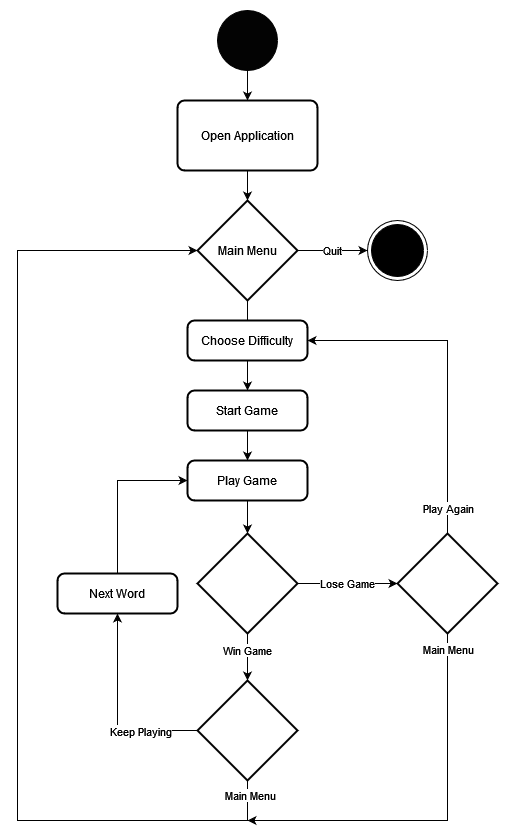

The diagram above was exported from draw.io. Its source (the exported page's mxGraphModel, read from the mxfile embedded in the PNG):
<mxGraphModel dx="1434" dy="782" grid="1" gridSize="10" guides="1" tooltips="1" connect="1" arrows="1" fold="1" page="1" pageScale="1" pageWidth="827" pageHeight="1169" background="#ffffff" math="0" shadow="0">
  <root>
    <mxCell id="0" />
    <mxCell id="1" parent="0" />
    <mxCell id="IhYrTq_kV8VDLxUvGRr1-8" style="edgeStyle=orthogonalEdgeStyle;rounded=0;orthogonalLoop=1;jettySize=auto;html=1;exitX=0.5;exitY=1;exitDx=0;exitDy=0;exitPerimeter=0;entryX=0.5;entryY=0;entryDx=0;entryDy=0;entryPerimeter=0;strokeColor=#030303;" parent="1" source="IhYrTq_kV8VDLxUvGRr1-3" edge="1">
      <mxGeometry relative="1" as="geometry">
        <mxPoint x="400" y="230" as="targetPoint" />
      </mxGeometry>
    </mxCell>
    <mxCell id="IhYrTq_kV8VDLxUvGRr1-3" value="" style="verticalLabelPosition=bottom;verticalAlign=top;html=1;shape=mxgraph.flowchart.on-page_reference;fillColor=#030303;" parent="1" vertex="1">
      <mxGeometry x="370" y="140" width="60" height="60" as="geometry" />
    </mxCell>
    <mxCell id="IhYrTq_kV8VDLxUvGRr1-12" style="edgeStyle=orthogonalEdgeStyle;rounded=0;orthogonalLoop=1;jettySize=auto;html=1;exitX=0.5;exitY=1;exitDx=0;exitDy=0;entryX=0.5;entryY=0;entryDx=0;entryDy=0;entryPerimeter=0;" parent="1" source="IhYrTq_kV8VDLxUvGRr1-10" target="IhYrTq_kV8VDLxUvGRr1-11" edge="1">
      <mxGeometry relative="1" as="geometry" />
    </mxCell>
    <mxCell id="IhYrTq_kV8VDLxUvGRr1-10" value="Open Application" style="rounded=1;whiteSpace=wrap;html=1;absoluteArcSize=1;arcSize=14;strokeWidth=2;" parent="1" vertex="1">
      <mxGeometry x="330" y="230" width="140" height="70" as="geometry" />
    </mxCell>
    <mxCell id="DkXCeMKWjh5OQ_WfoUJH-2" style="edgeStyle=orthogonalEdgeStyle;rounded=0;orthogonalLoop=1;jettySize=auto;html=1;exitX=0.5;exitY=1;exitDx=0;exitDy=0;exitPerimeter=0;entryX=0.5;entryY=0;entryDx=0;entryDy=0;" edge="1" parent="1" source="IhYrTq_kV8VDLxUvGRr1-11" target="DkXCeMKWjh5OQ_WfoUJH-1">
      <mxGeometry relative="1" as="geometry" />
    </mxCell>
    <mxCell id="DkXCeMKWjh5OQ_WfoUJH-27" value="&lt;div&gt;Quit&lt;/div&gt;" style="edgeStyle=orthogonalEdgeStyle;rounded=0;orthogonalLoop=1;jettySize=auto;html=1;exitX=1;exitY=0.5;exitDx=0;exitDy=0;exitPerimeter=0;" edge="1" parent="1" source="IhYrTq_kV8VDLxUvGRr1-11">
      <mxGeometry relative="1" as="geometry">
        <mxPoint x="520" y="380" as="targetPoint" />
      </mxGeometry>
    </mxCell>
    <mxCell id="IhYrTq_kV8VDLxUvGRr1-11" value="Main Menu" style="strokeWidth=2;html=1;shape=mxgraph.flowchart.decision;whiteSpace=wrap;" parent="1" vertex="1">
      <mxGeometry x="350" y="330" width="100" height="100" as="geometry" />
    </mxCell>
    <mxCell id="DkXCeMKWjh5OQ_WfoUJH-1" value="Start Game" style="rounded=1;whiteSpace=wrap;html=1;absoluteArcSize=1;arcSize=14;strokeWidth=2;" vertex="1" parent="1">
      <mxGeometry x="340" y="520" width="120" height="40" as="geometry" />
    </mxCell>
    <mxCell id="DkXCeMKWjh5OQ_WfoUJH-3" value="Choose Difficulty" style="rounded=1;whiteSpace=wrap;html=1;absoluteArcSize=1;arcSize=14;strokeWidth=2;" vertex="1" parent="1">
      <mxGeometry x="340" y="450" width="120" height="40" as="geometry" />
    </mxCell>
    <mxCell id="DkXCeMKWjh5OQ_WfoUJH-16" style="edgeStyle=orthogonalEdgeStyle;rounded=0;orthogonalLoop=1;jettySize=auto;html=1;exitX=0.5;exitY=0;exitDx=0;exitDy=0;entryX=0;entryY=0.5;entryDx=0;entryDy=0;" edge="1" parent="1" source="DkXCeMKWjh5OQ_WfoUJH-4" target="DkXCeMKWjh5OQ_WfoUJH-12">
      <mxGeometry relative="1" as="geometry" />
    </mxCell>
    <mxCell id="DkXCeMKWjh5OQ_WfoUJH-4" value="&lt;div&gt;Next Word&lt;/div&gt;" style="rounded=1;whiteSpace=wrap;html=1;absoluteArcSize=1;arcSize=14;strokeWidth=2;" vertex="1" parent="1">
      <mxGeometry x="210" y="703" width="120" height="40" as="geometry" />
    </mxCell>
    <mxCell id="DkXCeMKWjh5OQ_WfoUJH-9" value="&lt;div&gt;Lose Game&lt;/div&gt;" style="edgeStyle=orthogonalEdgeStyle;rounded=0;orthogonalLoop=1;jettySize=auto;html=1;exitX=1;exitY=0.5;exitDx=0;exitDy=0;exitPerimeter=0;entryX=0;entryY=0.5;entryDx=0;entryDy=0;entryPerimeter=0;" edge="1" parent="1" source="DkXCeMKWjh5OQ_WfoUJH-6" target="DkXCeMKWjh5OQ_WfoUJH-8">
      <mxGeometry relative="1" as="geometry" />
    </mxCell>
    <mxCell id="DkXCeMKWjh5OQ_WfoUJH-11" value="Win Game" style="edgeStyle=orthogonalEdgeStyle;rounded=0;orthogonalLoop=1;jettySize=auto;html=1;exitX=0.5;exitY=1;exitDx=0;exitDy=0;exitPerimeter=0;entryX=0.5;entryY=0;entryDx=0;entryDy=0;entryPerimeter=0;" edge="1" parent="1" source="DkXCeMKWjh5OQ_WfoUJH-6" target="DkXCeMKWjh5OQ_WfoUJH-10">
      <mxGeometry x="-0.2766" relative="1" as="geometry">
        <mxPoint as="offset" />
      </mxGeometry>
    </mxCell>
    <mxCell id="DkXCeMKWjh5OQ_WfoUJH-6" value="" style="strokeWidth=2;html=1;shape=mxgraph.flowchart.decision;whiteSpace=wrap;" vertex="1" parent="1">
      <mxGeometry x="350" y="663" width="100" height="100" as="geometry" />
    </mxCell>
    <mxCell id="DkXCeMKWjh5OQ_WfoUJH-18" style="edgeStyle=orthogonalEdgeStyle;rounded=0;orthogonalLoop=1;jettySize=auto;html=1;exitX=0.5;exitY=0;exitDx=0;exitDy=0;exitPerimeter=0;entryX=1;entryY=0.5;entryDx=0;entryDy=0;" edge="1" parent="1" source="DkXCeMKWjh5OQ_WfoUJH-8" target="DkXCeMKWjh5OQ_WfoUJH-3">
      <mxGeometry relative="1" as="geometry" />
    </mxCell>
    <mxCell id="DkXCeMKWjh5OQ_WfoUJH-19" value="&lt;div&gt;Play Again&lt;/div&gt;" style="edgeLabel;html=1;align=center;verticalAlign=middle;resizable=0;points=[];" vertex="1" connectable="0" parent="DkXCeMKWjh5OQ_WfoUJH-18">
      <mxGeometry x="-0.7471" y="-3" relative="1" as="geometry">
        <mxPoint x="-3" y="16" as="offset" />
      </mxGeometry>
    </mxCell>
    <mxCell id="DkXCeMKWjh5OQ_WfoUJH-21" style="edgeStyle=orthogonalEdgeStyle;rounded=0;orthogonalLoop=1;jettySize=auto;html=1;exitX=0.5;exitY=1;exitDx=0;exitDy=0;exitPerimeter=0;" edge="1" parent="1" source="DkXCeMKWjh5OQ_WfoUJH-8">
      <mxGeometry relative="1" as="geometry">
        <mxPoint x="400" y="950" as="targetPoint" />
        <Array as="points">
          <mxPoint x="600" y="950" />
          <mxPoint x="400" y="950" />
        </Array>
      </mxGeometry>
    </mxCell>
    <mxCell id="DkXCeMKWjh5OQ_WfoUJH-22" value="Main Menu" style="edgeLabel;html=1;align=center;verticalAlign=middle;resizable=0;points=[];" vertex="1" connectable="0" parent="DkXCeMKWjh5OQ_WfoUJH-21">
      <mxGeometry x="-0.7056" y="1" relative="1" as="geometry">
        <mxPoint x="-1" y="-42" as="offset" />
      </mxGeometry>
    </mxCell>
    <mxCell id="DkXCeMKWjh5OQ_WfoUJH-8" value="" style="strokeWidth=2;html=1;shape=mxgraph.flowchart.decision;whiteSpace=wrap;" vertex="1" parent="1">
      <mxGeometry x="550" y="663" width="100" height="100" as="geometry" />
    </mxCell>
    <mxCell id="DkXCeMKWjh5OQ_WfoUJH-15" style="edgeStyle=orthogonalEdgeStyle;rounded=0;orthogonalLoop=1;jettySize=auto;html=1;exitX=0;exitY=0.5;exitDx=0;exitDy=0;exitPerimeter=0;entryX=0.5;entryY=1;entryDx=0;entryDy=0;" edge="1" parent="1" source="DkXCeMKWjh5OQ_WfoUJH-10" target="DkXCeMKWjh5OQ_WfoUJH-4">
      <mxGeometry relative="1" as="geometry" />
    </mxCell>
    <mxCell id="DkXCeMKWjh5OQ_WfoUJH-24" value="&lt;div&gt;Keep Playing&lt;/div&gt;" style="edgeLabel;html=1;align=center;verticalAlign=middle;resizable=0;points=[];" vertex="1" connectable="0" parent="DkXCeMKWjh5OQ_WfoUJH-15">
      <mxGeometry x="-0.4095" relative="1" as="geometry">
        <mxPoint as="offset" />
      </mxGeometry>
    </mxCell>
    <mxCell id="DkXCeMKWjh5OQ_WfoUJH-17" style="edgeStyle=orthogonalEdgeStyle;rounded=0;orthogonalLoop=1;jettySize=auto;html=1;exitX=0.5;exitY=1;exitDx=0;exitDy=0;exitPerimeter=0;entryX=0;entryY=0.5;entryDx=0;entryDy=0;entryPerimeter=0;" edge="1" parent="1" source="DkXCeMKWjh5OQ_WfoUJH-10" target="IhYrTq_kV8VDLxUvGRr1-11">
      <mxGeometry relative="1" as="geometry">
        <Array as="points">
          <mxPoint x="400" y="950" />
          <mxPoint x="170" y="950" />
          <mxPoint x="170" y="380" />
        </Array>
      </mxGeometry>
    </mxCell>
    <mxCell id="DkXCeMKWjh5OQ_WfoUJH-23" value="&lt;div&gt;Main Menu&lt;/div&gt;" style="edgeLabel;html=1;align=center;verticalAlign=middle;resizable=0;points=[];" vertex="1" connectable="0" parent="DkXCeMKWjh5OQ_WfoUJH-17">
      <mxGeometry x="-0.9727" y="2" relative="1" as="geometry">
        <mxPoint as="offset" />
      </mxGeometry>
    </mxCell>
    <mxCell id="DkXCeMKWjh5OQ_WfoUJH-10" value="" style="strokeWidth=2;html=1;shape=mxgraph.flowchart.decision;whiteSpace=wrap;" vertex="1" parent="1">
      <mxGeometry x="350" y="810" width="100" height="100" as="geometry" />
    </mxCell>
    <mxCell id="DkXCeMKWjh5OQ_WfoUJH-13" value="" style="edgeStyle=orthogonalEdgeStyle;rounded=0;orthogonalLoop=1;jettySize=auto;html=1;exitX=0.5;exitY=1;exitDx=0;exitDy=0;entryX=0.5;entryY=0;entryDx=0;entryDy=0;" edge="1" parent="1" source="DkXCeMKWjh5OQ_WfoUJH-1" target="DkXCeMKWjh5OQ_WfoUJH-12">
      <mxGeometry relative="1" as="geometry">
        <mxPoint x="400" y="620" as="sourcePoint" />
        <mxPoint x="270" y="760" as="targetPoint" />
      </mxGeometry>
    </mxCell>
    <mxCell id="DkXCeMKWjh5OQ_WfoUJH-14" style="edgeStyle=orthogonalEdgeStyle;rounded=0;orthogonalLoop=1;jettySize=auto;html=1;exitX=0.5;exitY=1;exitDx=0;exitDy=0;entryX=0.5;entryY=0;entryDx=0;entryDy=0;entryPerimeter=0;" edge="1" parent="1" source="DkXCeMKWjh5OQ_WfoUJH-12" target="DkXCeMKWjh5OQ_WfoUJH-6">
      <mxGeometry relative="1" as="geometry" />
    </mxCell>
    <mxCell id="DkXCeMKWjh5OQ_WfoUJH-12" value="Play Game" style="rounded=1;whiteSpace=wrap;html=1;absoluteArcSize=1;arcSize=14;strokeWidth=2;" vertex="1" parent="1">
      <mxGeometry x="340" y="590" width="120" height="40" as="geometry" />
    </mxCell>
    <mxCell id="DkXCeMKWjh5OQ_WfoUJH-25" value="" style="ellipse;html=1;shape=endState;fillColor=#000000;strokeColor=#000000;" vertex="1" parent="1">
      <mxGeometry x="520" y="350" width="60" height="60" as="geometry" />
    </mxCell>
  </root>
</mxGraphModel>